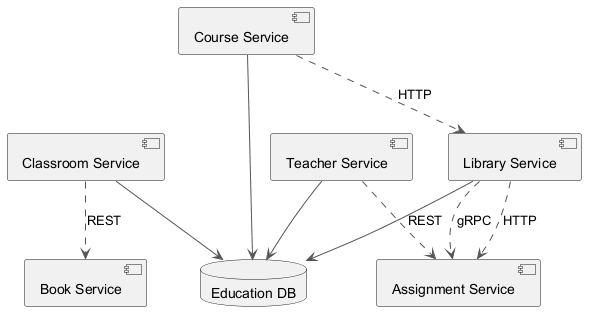

The diagram above was rendered by PlantUML. Its source (embedded in the PNG):
@startuml
skinparam ArrowColor #555555
component "Classroom Service" as C_ClassroomService
component "Book Service" as C_BookService
component "Library Service" as C_LibraryService
component "Course Service" as C_CourseService
component "Assignment Service" as C_AssignmentService
component "Teacher Service" as C_TeacherService
database "Education DB" as DB_education
C_ClassroomService --> DB_education
C_LibraryService --> DB_education
C_CourseService --> DB_education
C_TeacherService --> DB_education
C_CourseService ..> C_LibraryService : HTTP
C_LibraryService ..> C_AssignmentService : gRPC
C_LibraryService ..> C_AssignmentService : HTTP
C_TeacherService ..> C_AssignmentService : REST
C_ClassroomService ..> C_BookService : REST
@enduml